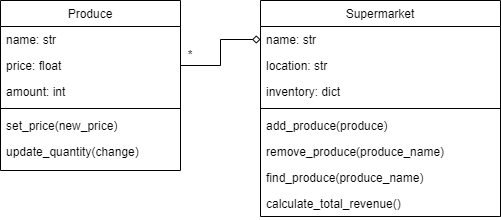

The diagram above was exported from draw.io. Its source (the exported page's mxGraphModel, read from the mxfile embedded in the PNG):
<mxGraphModel dx="1418" dy="828" grid="1" gridSize="10" guides="1" tooltips="1" connect="1" arrows="1" fold="1" page="1" pageScale="1" pageWidth="827" pageHeight="1169" math="0" shadow="0">
  <root>
    <mxCell id="WIyWlLk6GJQsqaUBKTNV-0" />
    <mxCell id="WIyWlLk6GJQsqaUBKTNV-1" parent="WIyWlLk6GJQsqaUBKTNV-0" />
    <mxCell id="zkfFHV4jXpPFQw0GAbJ--0" value="Produce" style="swimlane;fontStyle=0;align=center;verticalAlign=top;childLayout=stackLayout;horizontal=1;startSize=26;horizontalStack=0;resizeParent=1;resizeLast=0;collapsible=1;marginBottom=0;rounded=0;shadow=0;strokeWidth=1;" parent="WIyWlLk6GJQsqaUBKTNV-1" vertex="1">
      <mxGeometry x="200" y="120" width="180" height="170" as="geometry">
        <mxRectangle x="230" y="140" width="160" height="26" as="alternateBounds" />
      </mxGeometry>
    </mxCell>
    <mxCell id="zkfFHV4jXpPFQw0GAbJ--1" value="name: str" style="text;align=left;verticalAlign=top;spacingLeft=4;spacingRight=4;overflow=hidden;rotatable=0;points=[[0,0.5],[1,0.5]];portConstraint=eastwest;" parent="zkfFHV4jXpPFQw0GAbJ--0" vertex="1">
      <mxGeometry y="26" width="180" height="26" as="geometry" />
    </mxCell>
    <mxCell id="zkfFHV4jXpPFQw0GAbJ--2" value="price: float" style="text;align=left;verticalAlign=top;spacingLeft=4;spacingRight=4;overflow=hidden;rotatable=0;points=[[0,0.5],[1,0.5]];portConstraint=eastwest;rounded=0;shadow=0;html=0;" parent="zkfFHV4jXpPFQw0GAbJ--0" vertex="1">
      <mxGeometry y="52" width="180" height="26" as="geometry" />
    </mxCell>
    <mxCell id="zkfFHV4jXpPFQw0GAbJ--3" value="amount: int" style="text;align=left;verticalAlign=top;spacingLeft=4;spacingRight=4;overflow=hidden;rotatable=0;points=[[0,0.5],[1,0.5]];portConstraint=eastwest;rounded=0;shadow=0;html=0;" parent="zkfFHV4jXpPFQw0GAbJ--0" vertex="1">
      <mxGeometry y="78" width="180" height="26" as="geometry" />
    </mxCell>
    <mxCell id="zkfFHV4jXpPFQw0GAbJ--4" value="" style="line;html=1;strokeWidth=1;align=left;verticalAlign=middle;spacingTop=-1;spacingLeft=3;spacingRight=3;rotatable=0;labelPosition=right;points=[];portConstraint=eastwest;" parent="zkfFHV4jXpPFQw0GAbJ--0" vertex="1">
      <mxGeometry y="104" width="180" height="8" as="geometry" />
    </mxCell>
    <mxCell id="zkfFHV4jXpPFQw0GAbJ--5" value="set_price(new_price)" style="text;align=left;verticalAlign=top;spacingLeft=4;spacingRight=4;overflow=hidden;rotatable=0;points=[[0,0.5],[1,0.5]];portConstraint=eastwest;" parent="zkfFHV4jXpPFQw0GAbJ--0" vertex="1">
      <mxGeometry y="112" width="180" height="26" as="geometry" />
    </mxCell>
    <mxCell id="uQ6CkBXuISc0ofMCQwT2-1" value="update_quantity(change)" style="text;align=left;verticalAlign=top;spacingLeft=4;spacingRight=4;overflow=hidden;rotatable=0;points=[[0,0.5],[1,0.5]];portConstraint=eastwest;" parent="zkfFHV4jXpPFQw0GAbJ--0" vertex="1">
      <mxGeometry y="138" width="180" height="26" as="geometry" />
    </mxCell>
    <mxCell id="zkfFHV4jXpPFQw0GAbJ--17" value="Supermarket" style="swimlane;fontStyle=0;align=center;verticalAlign=top;childLayout=stackLayout;horizontal=1;startSize=26;horizontalStack=0;resizeParent=1;resizeLast=0;collapsible=1;marginBottom=0;rounded=0;shadow=0;strokeWidth=1;" parent="WIyWlLk6GJQsqaUBKTNV-1" vertex="1">
      <mxGeometry x="460" y="120" width="240" height="216" as="geometry">
        <mxRectangle x="550" y="140" width="160" height="26" as="alternateBounds" />
      </mxGeometry>
    </mxCell>
    <mxCell id="zkfFHV4jXpPFQw0GAbJ--19" value="name: str" style="text;align=left;verticalAlign=top;spacingLeft=4;spacingRight=4;overflow=hidden;rotatable=0;points=[[0,0.5],[1,0.5]];portConstraint=eastwest;rounded=0;shadow=0;html=0;" parent="zkfFHV4jXpPFQw0GAbJ--17" vertex="1">
      <mxGeometry y="26" width="240" height="26" as="geometry" />
    </mxCell>
    <mxCell id="nHsr2Ami80tzzaeOWjqm-10" value="location: str" style="text;align=left;verticalAlign=top;spacingLeft=4;spacingRight=4;overflow=hidden;rotatable=0;points=[[0,0.5],[1,0.5]];portConstraint=eastwest;rounded=0;shadow=0;html=0;" parent="zkfFHV4jXpPFQw0GAbJ--17" vertex="1">
      <mxGeometry y="52" width="240" height="26" as="geometry" />
    </mxCell>
    <mxCell id="nHsr2Ami80tzzaeOWjqm-11" value="inventory: dict" style="text;align=left;verticalAlign=top;spacingLeft=4;spacingRight=4;overflow=hidden;rotatable=0;points=[[0,0.5],[1,0.5]];portConstraint=eastwest;rounded=0;shadow=0;html=0;" parent="zkfFHV4jXpPFQw0GAbJ--17" vertex="1">
      <mxGeometry y="78" width="240" height="26" as="geometry" />
    </mxCell>
    <mxCell id="zkfFHV4jXpPFQw0GAbJ--23" value="" style="line;html=1;strokeWidth=1;align=left;verticalAlign=middle;spacingTop=-1;spacingLeft=3;spacingRight=3;rotatable=0;labelPosition=right;points=[];portConstraint=eastwest;" parent="zkfFHV4jXpPFQw0GAbJ--17" vertex="1">
      <mxGeometry y="104" width="240" height="8" as="geometry" />
    </mxCell>
    <mxCell id="zkfFHV4jXpPFQw0GAbJ--24" value="add_produce(produce)" style="text;align=left;verticalAlign=top;spacingLeft=4;spacingRight=4;overflow=hidden;rotatable=0;points=[[0,0.5],[1,0.5]];portConstraint=eastwest;" parent="zkfFHV4jXpPFQw0GAbJ--17" vertex="1">
      <mxGeometry y="112" width="240" height="26" as="geometry" />
    </mxCell>
    <mxCell id="VIaAal-RGGlo8oEsZcXX-1" value="remove_produce(produce_name)" style="text;align=left;verticalAlign=top;spacingLeft=4;spacingRight=4;overflow=hidden;rotatable=0;points=[[0,0.5],[1,0.5]];portConstraint=eastwest;" parent="zkfFHV4jXpPFQw0GAbJ--17" vertex="1">
      <mxGeometry y="138" width="240" height="26" as="geometry" />
    </mxCell>
    <mxCell id="Z6hXY168ChQtICVy-oYc-1" value="find_produce(produce_name)" style="text;align=left;verticalAlign=top;spacingLeft=4;spacingRight=4;overflow=hidden;rotatable=0;points=[[0,0.5],[1,0.5]];portConstraint=eastwest;" parent="zkfFHV4jXpPFQw0GAbJ--17" vertex="1">
      <mxGeometry y="164" width="240" height="26" as="geometry" />
    </mxCell>
    <mxCell id="zkfFHV4jXpPFQw0GAbJ--25" value="calculate_total_revenue()" style="text;align=left;verticalAlign=top;spacingLeft=4;spacingRight=4;overflow=hidden;rotatable=0;points=[[0,0.5],[1,0.5]];portConstraint=eastwest;" parent="zkfFHV4jXpPFQw0GAbJ--17" vertex="1">
      <mxGeometry y="190" width="240" height="26" as="geometry" />
    </mxCell>
    <mxCell id="VIaAal-RGGlo8oEsZcXX-3" style="edgeStyle=orthogonalEdgeStyle;rounded=0;orthogonalLoop=1;jettySize=auto;html=1;exitX=1;exitY=0.5;exitDx=0;exitDy=0;endArrow=diamond;endFill=0;" parent="WIyWlLk6GJQsqaUBKTNV-1" source="zkfFHV4jXpPFQw0GAbJ--2" target="zkfFHV4jXpPFQw0GAbJ--19" edge="1">
      <mxGeometry relative="1" as="geometry" />
    </mxCell>
    <mxCell id="VIaAal-RGGlo8oEsZcXX-5" value="*" style="text;html=1;strokeColor=none;fillColor=none;align=center;verticalAlign=middle;whiteSpace=wrap;rounded=0;" parent="WIyWlLk6GJQsqaUBKTNV-1" vertex="1">
      <mxGeometry x="360" y="160" width="60" height="30" as="geometry" />
    </mxCell>
  </root>
</mxGraphModel>